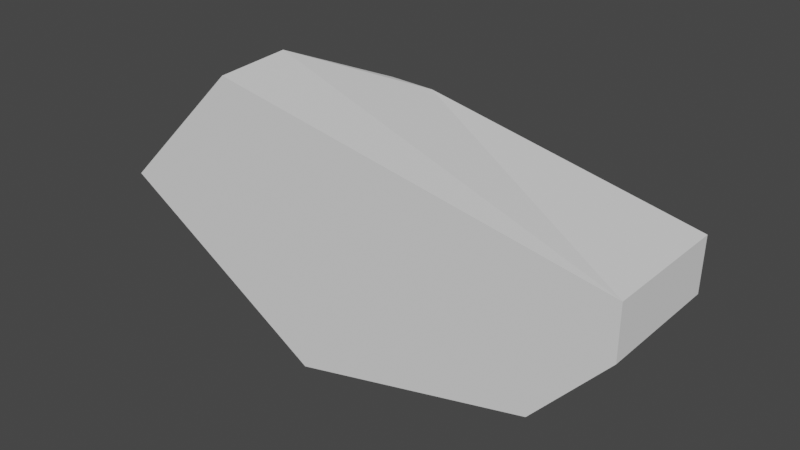 # Source: rock2D.blend  (saved by Blender 2.93.20; exported with 4.5.12 LTS)
import bpy
from mathutils import Matrix  # noqa: F401  (used for matrix-valued properties, if any)

bpy.ops.wm.read_factory_settings(use_empty=True)
scene = bpy.context.scene
scene.name = 'Scene'

# ---- collections
col_collection = bpy.data.collections.new('Collection'); scene.collection.children.link(col_collection)

# ---- world
world_world = bpy.data.worlds.new('World'); scene.world = world_world
world_world.use_nodes = True; world_world.node_tree.nodes.clear()
_N = world_world.node_tree.nodes; _L = world_world.node_tree.links
n0 = _N.new('ShaderNodeOutputWorld'); n0.name = 'World Output'; n0.location = (300, 300)
n1 = _N.new('ShaderNodeBackground'); n1.name = 'Background'; n1.location = (10, 300)
n1.inputs[0].default_value = (0.05088, 0.05088, 0.05088, 1.0)
_L.new(n1.outputs[0], n0.inputs[0])
n0.is_active_output = True
world_world.color = (0.05088, 0.05088, 0.05088)
world_world.use_sun_shadow = False
world_world.sun_shadow_jitter_overblur = 0.0

# ---- meshes
me_cube_001 = bpy.data.meshes.new('Cube.001')
me_cube_001.from_pydata([(1.0, -0.07457, 0.1696), (-0.1826, -0.07457, -0.5495), (-1.0, -0.07457, -0.04647), (1.0, -0.07457, -0.02533), (0.728, -0.07457, -0.33), (-0.5043, -0.07457, 0.4451), (1.0, 0.4126, 0.1696), (1.0, 0.404, -0.02533), (0.728, 0.4157, -0.33), (-0.1826, 0.4901, -0.5495), (-0.257, 0.4989, -0.5037), (-0.1032, 0.5211, 0.3238), (-1.0, 0.2402, -0.04647), (-0.5531, 0.2522, 0.4401), (-0.2527, 0.487, 0.3447), (-0.7903, 0.3731, -0.1755)], [], [(1, 4, 3, 0, 5, 2), (7, 3, 4, 8), (11, 6, 7, 8, 9, 10), (4, 1, 9, 8), (3, 7, 6, 0), (15, 14, 11, 10), (12, 13, 14, 15), (6, 11, 14, 13, 5, 0), (5, 13, 12, 2), (2, 12, 15, 10, 9, 1)])
_uv = me_cube_001.uv_layers.new(name='UVMap')
_uv.uv.foreach_set('vector', [0.2272, 0.5332, 0.341, 0.5606, 0.375, 0.5987, 0.375, 0.6231, 0.125, 0.658, 0.125, 0.5961, 0.5481, 0.5987, 0.375, 0.5987, 0.341, 0.5606, 0.5666, 0.5606, 0.7269, 0.6391, 0.5512, 0.6231, 0.5481, 0.5987, 0.5666, 0.5606, 0.6729, 0.5332, 0.6676, 0.4987, 0.341, 0.5606, 0.2272, 0.5332, 0.6729, 0.5332, 0.5666, 0.5606, 0.375, 0.5987, 0.5481, 0.5987, 0.5512, 0.6231, 0.375, 0.6231, 0.561, 0.2512, 0.7154, 0.6012, 0.7269, 0.6391, 0.6676, 0.4987, 0.4889, 0.1539, 0.5071, 0.2416, 0.7154, 0.6012, 0.561, 0.2512, 0.5512, 0.6231, 0.7269, 0.6391, 0.7154, 0.6012, 0.5071, 0.2416, 0.1947, 0.6935, 0.375, 0.6231, 0.375, 0.09198, 0.4411, 0.09198, 0.4889, 0.1539, 0.375, 0.1539, 0.375, 0.1539, 0.4889, 0.1539, 0.561, 0.2512, 0.6676, 0.4987, 0.6729, 0.5332, 0.2272, 0.5332])
me_cube_001.use_remesh_fix_poles = True
me_cube_001.use_remesh_preserve_attributes = False
me_cube_001.update()

# ---- objects
ob_rock2d = bpy.data.objects.new('Rock2D', me_cube_001)

# ---- transforms, parenting, visibility, modifiers, constraints
ob_rock2d.location = (0.0, 0.0, 0.0)
ob_rock2d.scale = (2.005, 2.005, 2.005)

# ---- collection membership
col_collection.objects.link(ob_rock2d)

# ---- scene / render settings (as saved in the file)
scene.frame_start = 1; scene.frame_end = 250; scene.frame_set(1)
scene.render.engine = 'BLENDER_EEVEE_NEXT'
scene.cycles.use_denoising = False
scene.cycles.samples = 128
scene.cycles.sampling_pattern = 'TABULATED_SOBOL'
scene.cycles.use_adaptive_sampling = False
scene.cycles.use_light_tree = False
scene.view_settings.view_transform = 'Filmic'
bpy.context.view_layer.update()

# ---- added for rendering (the .blend has no active camera and no usable light): camera, sun
cam_auto = bpy.data.cameras.new('AutoCamera')
cam_auto.lens = 50.0
cam_auto.sensor_width = 36.0
cam_auto.clip_end = 1000.0
ob_auto_camera = bpy.data.objects.new('AutoCamera', cam_auto)
scene.collection.objects.link(ob_auto_camera)
ob_auto_camera.location = (4.28912, -4.69917, 3.32666)
ob_auto_camera.rotation_euler = (1.09748, -7.21219e-08, 0.694738)
scene.camera = ob_auto_camera
light_auto_sun = bpy.data.lights.new('AutoSun', 'SUN')
light_auto_sun.energy = 3.0
light_auto_sun.angle = 0.0523599
ob_auto_sun = bpy.data.objects.new('AutoSun', light_auto_sun)
scene.collection.objects.link(ob_auto_sun)
ob_auto_sun.rotation_euler = (0.872665, 0.174533, 0.523599)
bpy.context.view_layer.update()

